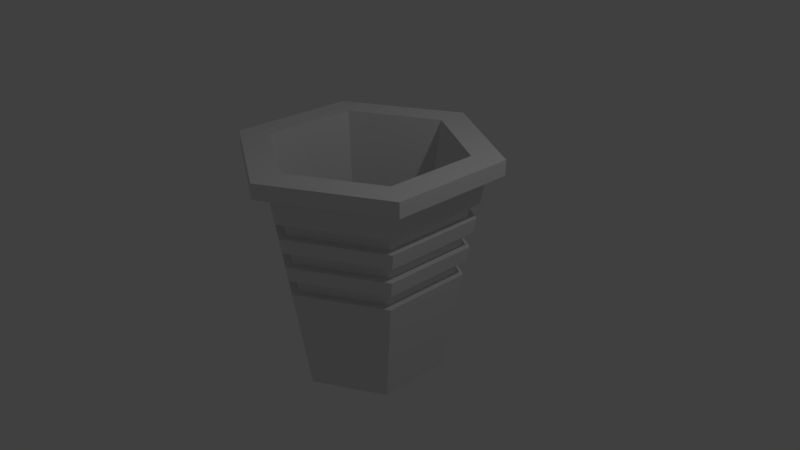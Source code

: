 # Source: cup.blend  (saved by Blender 2.79.0; exported with 4.5.12 LTS)
import bpy
from mathutils import Matrix  # noqa: F401  (used for matrix-valued properties, if any)

bpy.ops.wm.read_factory_settings(use_empty=True)
scene = bpy.context.scene
scene.name = 'Scene'

# ---- collections
col_collection_1 = bpy.data.collections.new('Collection 1'); scene.collection.children.link(col_collection_1)

# ---- world
world_world = bpy.data.worlds.new('World'); scene.world = world_world
world_world.color = (0.05088, 0.05088, 0.05088)
world_world.use_sun_shadow = False
world_world.sun_shadow_jitter_overblur = 0.0
world_world.cycles.sampling_method = 'MANUAL'

# ---- cameras
cam_camera = bpy.data.cameras.new('Camera')
cam_camera.clip_end = 100.0
cam_camera.lens = 35.0
cam_camera.sensor_width = 32.0
cam_camera.sensor_height = 18.0
cam_camera.ortho_scale = 7.314
cam_camera.dof.focus_distance = 0.0
cam_camera.dof.aperture_fstop = 128.0

# ---- lights
light_lamp = bpy.data.lights.new('Lamp', 'POINT')
light_lamp.transmission_factor = 0.0
light_lamp.cutoff_distance = 30.0
light_lamp.energy = 100.0
light_lamp.shadow_buffer_clip_start = 1.001
light_lamp.shadow_soft_size = 0.1
light_lamp.shadow_maximum_resolution = 0.006
light_lamp.use_absolute_resolution = True

# ---- meshes
me_cone = bpy.data.meshes.new('Cone')
me_cone.from_pydata([(-1.068, 0.6167, 0.55), (-1.126, 0.65, 0.95), (-1.01, 0.5833, 0.15), (-1.097, 0.6333, 0.75), (-0.9815, 0.5667, -0.05), (-1.039, 0.6, 0.35), (-1.068, -0.6167, 0.55), (-1.126, -0.65, 0.95), (-1.01, -0.5833, 0.15), (-1.097, -0.6333, 0.75), (-1.039, -0.6, 0.35), (-0.9815, -0.5667, -0.05), (1.126, 0.65, 0.95), (1.068, 0.6167, 0.55), (1.01, 0.5833, 0.15), (1.097, 0.6333, 0.75), (0.9815, 0.5667, -0.05), (1.039, 0.6, 0.35), (0.9815, 0.08667, -0.05), (1.068, -0.6167, 0.55), (1.126, -0.65, 0.95), (1.01, -0.5833, 0.15), (1.097, -0.6333, 0.75), (1.097, 0.2, 0.75), (1.039, -0.6, 0.35), (0.9815, -0.5667, -0.05), (0.0, 1.233, 0.55), (0.0, 1.133, -0.05), (0.0, 1.267, 0.75), (0.0, 1.3, 0.95), (0.0, 1.2, 0.35), (0.0, 1.167, 0.15), (-1.107e-07, -1.267, 0.75), (-9.908e-08, -1.133, -0.05), (-1.049e-07, -1.2, 0.35), (-1.136e-07, -1.3, 0.95), (-1.078e-07, -1.233, 0.55), (-1.02e-07, -1.167, 0.15), (0.0, 0.8, -1.25), (0.6928, 0.4, -1.25), (0.6928, -0.4, -1.25), (-6.994e-08, -0.8, -1.25), (-0.6928, -0.4, -1.25), (-0.6928, 0.4, -1.25), (0.0, 1.7, 1.35), (0.0, 1.7, 1.55), (1.472, 0.85, 1.35), (1.472, 0.85, 1.55), (1.472, -0.85, 1.35), (1.472, -0.85, 1.55), (-1.486e-07, -1.7, 1.35), (-1.486e-07, -1.7, 1.55), (-1.472, -0.85, 1.35), (-1.472, -0.85, 1.55), (-1.472, 0.85, 1.35), (-1.472, 0.85, 1.55), (0.0, 1.0, -1.45), (0.866, 0.5, -1.45), (0.866, -0.5, -1.45), (-8.742e-08, -1.0, -1.45), (-0.866, -0.5, -1.45), (-0.866, 0.5, -1.45), (-1.284, -0.7414, 1.35), (0.0, 1.483, 1.35), (1.284, 0.7414, 1.35), (-1.284, 0.7414, 1.35), (-1.296e-07, -1.483, 1.35), (1.284, -0.7414, 1.35), (-1.111, 0.6414, 1.55), (-1.111, -0.2241, 1.55), (-1.111, -0.6414, 1.55), (1.111, 0.6414, 1.55), (1.111, -0.6414, 1.55), (0.0, 1.283, 1.55), (-1.121e-07, -1.283, 1.55), (1.165, -0.6724, 0.55), (1.195, -0.6897, 0.75), (1.075, -0.6207, -0.05), (1.105, -0.6379, 0.15), (-1.236e-07, -1.414, 0.95), (-1.146e-07, -1.31, 0.35), (-1.176e-07, -1.345, 0.55), (1.135, -0.6552, 0.35), (-1.115e-07, -1.276, 0.15), (1.224, -0.7069, 0.95), (-1.206e-07, -1.379, 0.75), (-1.085e-07, -1.241, -0.05), (-1.075, -0.6207, -0.05), (-1.195, -0.6897, 0.75), (-1.224, -0.7069, 0.95), (-1.135, -0.6552, 0.35), (-1.105, -0.6379, 0.15), (-1.165, -0.6724, 0.55), (1.075, 0.6207, -0.05), (1.075, 0.2322, -0.05), (1.195, 0.6897, 0.75), (1.195, 0.369, 0.75), (1.224, 0.7069, 0.95), (1.135, 0.6552, 0.35), (1.165, 0.6724, 0.55), (1.105, 0.6379, 0.15), (-1.075, 0.6207, -0.05), (-1.105, 0.6379, 0.15), (-1.195, 0.6897, 0.75), (-1.165, 0.6724, 0.55), (-1.135, 0.6552, 0.35), (-1.224, 0.7069, 0.95), (0.0, 1.276, 0.15), (0.0, 1.241, -0.05), (0.0, 1.414, 0.95), (0.0, 1.31, 0.35), (0.0, 1.379, 0.75), (0.0, 1.345, 0.55), (0.0, 1.7, 1.35), (1.472, 0.85, 1.35), (1.472, -0.85, 1.35), (-1.486e-07, -1.7, 1.35), (-1.472, -0.85, 1.35), (-1.472, 0.85, 1.35), (-1.111, 0.6414, 1.55), (-1.111, -0.2241, 1.55), (-1.111, -0.6414, 1.55), (1.111, 0.6414, 1.55), (1.111, -0.6414, 1.55), (0.0, 1.283, 1.55), (-1.121e-07, -1.283, 1.55)], [], [(25, 18, 16, 14, 21), (24, 17, 13, 19), (22, 23, 15, 12, 20), (27, 4, 2, 31), (30, 5, 0, 26), (28, 3, 1, 29), (33, 25, 21, 37), (34, 24, 19, 36), (32, 22, 20, 35), (4, 11, 8, 2), (5, 10, 6, 0), (3, 9, 7, 1), (11, 33, 37, 8), (10, 34, 36, 6), (9, 32, 35, 7), (16, 27, 31, 14), (17, 30, 26, 13), (15, 28, 29, 12), (38, 39, 71, 73), (39, 40, 72, 71), (40, 41, 74, 72), (41, 42, 70, 74), (42, 43, 68, 69, 70), (43, 38, 73, 68), (38, 43, 42, 41, 40, 39), (44, 45, 47, 46), (46, 47, 49, 48), (48, 49, 51, 50), (50, 51, 53, 52), (47, 71, 72, 74, 70, 69, 53, 51, 49), (52, 53, 55, 54), (54, 55, 45, 44), (44, 46, 64, 63, 65, 54), (56, 108, 93, 57), (57, 93, 94, 77, 58), (58, 77, 86, 59), (59, 86, 87, 60), (60, 87, 101, 61), (61, 101, 108, 56), (56, 57, 58, 59, 60, 61), (54, 65, 62, 66, 67, 64, 46, 48, 50, 52), (53, 69, 68, 73, 71, 47, 45, 55), (83, 78, 82, 80), (81, 75, 76, 85), (79, 84, 67, 66), (103, 3, 28, 15, 23, 96, 95, 111), (91, 8, 37, 21, 14, 100, 78, 83), (97, 12, 29, 1, 7, 89, 106, 109), (98, 17, 24, 34, 10, 5, 105, 90, 80, 82), (100, 14, 31, 2, 8, 91, 102, 107), (94, 18, 25, 33, 11, 4, 101, 87, 86, 77), (78, 100, 98, 82), (75, 99, 95, 96, 76), (84, 97, 64, 67), (105, 5, 30, 17, 98, 110), (107, 102, 105, 110), (112, 104, 103, 111), (109, 106, 65, 63), (91, 83, 80, 90), (92, 81, 85, 88), (89, 79, 66, 62), (99, 13, 26, 0, 6, 92, 104, 112), (102, 91, 90, 105), (104, 92, 88, 103), (106, 89, 62, 65), (96, 23, 22, 32, 9, 3, 103, 88, 85, 76), (92, 6, 36, 19, 13, 99, 75, 81), (89, 7, 35, 20, 12, 97, 84, 79), (101, 4, 27, 16, 18, 94, 93, 108), (100, 107, 110, 98), (99, 112, 111, 95), (97, 109, 63, 64), (52, 50, 116, 117), (48, 46, 114, 115), (54, 52, 117, 118), (46, 44, 113, 114), (50, 48, 115, 116), (44, 54, 118, 113), (70, 74, 125, 121), (72, 71, 122, 123), (69, 70, 121, 120), (73, 68, 119, 124), (74, 72, 123, 125), (71, 73, 124, 122), (68, 69, 120, 119)])
_uv = me_cone.uv_layers.new(name='UVMap')
_uv.uv.foreach_set('vector', [0.2573, 0.491, 0.2582, 0.4923, 0.259, 0.493, 0.2589, 0.494, 0.2569, 0.4914, 0.2559, 0.4926, 0.259, 0.4963, 0.259, 0.4976, 0.2554, 0.4932, 0.2537, 0.4948, 0.257, 0.4992, 0.2591, 0.5011, 0.2589, 0.5039, 0.2528, 0.4958, 0.2608, 0.491, 0.2608, 0.487, 0.2611, 0.4866, 0.2611, 0.4914, 0.2621, 0.4926, 0.2622, 0.4854, 0.2628, 0.4847, 0.2627, 0.4933, 0.2643, 0.4951, 0.2645, 0.4828, 0.2654, 0.4817, 0.2652, 0.4963, 0.2573, 0.487, 0.2573, 0.491, 0.2569, 0.4914, 0.257, 0.4866, 0.2559, 0.4854, 0.2559, 0.4926, 0.2554, 0.4932, 0.2554, 0.4848, 0.2537, 0.4828, 0.2537, 0.4948, 0.2528, 0.4958, 0.2528, 0.4818, 0.2608, 0.487, 0.259, 0.485, 0.259, 0.4842, 0.2611, 0.4866, 0.2622, 0.4854, 0.259, 0.4818, 0.259, 0.4805, 0.2628, 0.4847, 0.2645, 0.4828, 0.259, 0.4765, 0.259, 0.4744, 0.2654, 0.4817, 0.259, 0.485, 0.2573, 0.487, 0.257, 0.4866, 0.259, 0.4842, 0.259, 0.4818, 0.2559, 0.4854, 0.2554, 0.4848, 0.259, 0.4805, 0.259, 0.4765, 0.2537, 0.4828, 0.2528, 0.4818, 0.259, 0.4744, 0.259, 0.493, 0.2608, 0.491, 0.2611, 0.4914, 0.2589, 0.494, 0.259, 0.4963, 0.2621, 0.4926, 0.2627, 0.4933, 0.259, 0.4976, 0.2591, 0.5011, 0.2643, 0.4951, 0.2652, 0.4963, 0.2589, 0.5039, 0.7715, 0.4662, 0.7714, 0.466, 0.7715, 0.4587, 0.7742, 0.4636, 0.7714, 0.466, 0.7713, 0.4661, 0.7681, 0.4624, 0.7715, 0.4587, 0.7713, 0.4661, 0.7713, 0.4663, 0.7681, 0.4701, 0.7681, 0.4624, 0.7713, 0.4663, 0.7713, 0.4664, 0.7716, 0.4738, 0.7681, 0.4701, 0.7713, 0.4664, 0.7714, 0.4664, 0.7744, 0.4708, 0.7724, 0.4735, 0.7716, 0.4738, 0.7714, 0.4664, 0.7715, 0.4662, 0.7742, 0.4636, 0.7744, 0.4708, 0.7715, 0.4662, 0.7714, 0.4664, 0.7713, 0.4664, 0.7713, 0.4663, 0.7713, 0.4661, 0.7714, 0.466, 0.7883, 0.4643, 0.7875, 0.4634, 0.7875, 0.452, 0.7883, 0.4512, 0.7883, 0.4512, 0.7875, 0.452, 0.7826, 0.447, 0.7826, 0.4453, 0.7826, 0.4453, 0.7826, 0.447, 0.7779, 0.4525, 0.7771, 0.4515, 0.7771, 0.4515, 0.7779, 0.4525, 0.7779, 0.4638, 0.7771, 0.4646, 0.7875, 0.452, 0.7862, 0.4537, 0.7826, 0.4497, 0.7791, 0.4538, 0.7793, 0.4621, 0.7807, 0.4638, 0.7779, 0.4638, 0.7779, 0.4525, 0.7826, 0.447, 0.7771, 0.4646, 0.7779, 0.4638, 0.7829, 0.4687, 0.7828, 0.4704, 0.7828, 0.4704, 0.7829, 0.4687, 0.7875, 0.4634, 0.7883, 0.4643, 0.2699, 0.5013, 0.259, 0.5144, 0.2591, 0.5113, 0.2686, 0.4997, 0.2685, 0.4776, 0.271, 0.4754, 0.2595, 0.4892, 0.2606, 0.4908, 0.259, 0.4926, 0.2591, 0.4898, 0.2591, 0.4898, 0.259, 0.4926, 0.2585, 0.4923, 0.2574, 0.4909, 0.2587, 0.4895, 0.2587, 0.4895, 0.2574, 0.4909, 0.2575, 0.4871, 0.2586, 0.4886, 0.2586, 0.4886, 0.2575, 0.4871, 0.2591, 0.4854, 0.2589, 0.4881, 0.2589, 0.4881, 0.2591, 0.4854, 0.2606, 0.4872, 0.2594, 0.4883, 0.2594, 0.4883, 0.2606, 0.4872, 0.2606, 0.4908, 0.2595, 0.4892, 0.2595, 0.4892, 0.2591, 0.4898, 0.2587, 0.4895, 0.2586, 0.4886, 0.2589, 0.4881, 0.2594, 0.4883, 0.271, 0.4754, 0.2685, 0.4776, 0.2588, 0.467, 0.2496, 0.4785, 0.2497, 0.4997, 0.2591, 0.5113, 0.259, 0.5144, 0.2484, 0.5011, 0.2484, 0.4772, 0.2587, 0.464, 0.7779, 0.4638, 0.7807, 0.4638, 0.7828, 0.4661, 0.7863, 0.462, 0.7862, 0.4537, 0.7875, 0.452, 0.7875, 0.4634, 0.7829, 0.4687, 0.2568, 0.4864, 0.2568, 0.4916, 0.2562, 0.4922, 0.2562, 0.4857, 0.2551, 0.4844, 0.255, 0.4935, 0.2542, 0.4943, 0.2542, 0.4834, 0.2523, 0.4811, 0.2522, 0.4964, 0.2497, 0.4997, 0.2496, 0.4785, 0.264, 0.4833, 0.2645, 0.4828, 0.2643, 0.4951, 0.2591, 0.5011, 0.257, 0.4992, 0.2578, 0.4992, 0.2591, 0.4999, 0.2639, 0.4947, 0.259, 0.4837, 0.259, 0.4842, 0.257, 0.4866, 0.2569, 0.4914, 0.2589, 0.494, 0.2589, 0.4945, 0.2568, 0.4916, 0.2568, 0.4864, 0.2588, 0.5052, 0.2589, 0.5039, 0.2652, 0.4963, 0.2654, 0.4817, 0.259, 0.4744, 0.2591, 0.473, 0.266, 0.4812, 0.2658, 0.497, 0.259, 0.4958, 0.259, 0.4963, 0.2559, 0.4926, 0.2559, 0.4854, 0.259, 0.4818, 0.2622, 0.4854, 0.2619, 0.4858, 0.259, 0.4825, 0.2562, 0.4857, 0.2562, 0.4922, 0.2589, 0.4945, 0.2589, 0.494, 0.2611, 0.4914, 0.2611, 0.4866, 0.259, 0.4842, 0.259, 0.4837, 0.2613, 0.4864, 0.2613, 0.4916, 0.2585, 0.4923, 0.2582, 0.4923, 0.2573, 0.491, 0.2573, 0.487, 0.259, 0.485, 0.2608, 0.487, 0.2606, 0.4872, 0.2591, 0.4854, 0.2575, 0.4871, 0.2574, 0.4909, 0.2568, 0.4916, 0.2589, 0.4945, 0.259, 0.4958, 0.2562, 0.4922, 0.255, 0.4935, 0.259, 0.4984, 0.2591, 0.4999, 0.2578, 0.4992, 0.2542, 0.4943, 0.2522, 0.4964, 0.2588, 0.5052, 0.2591, 0.5113, 0.2497, 0.4997, 0.2619, 0.4858, 0.2622, 0.4854, 0.2621, 0.4926, 0.259, 0.4963, 0.259, 0.4958, 0.2619, 0.4923, 0.2613, 0.4916, 0.2613, 0.4864, 0.2619, 0.4858, 0.2619, 0.4923, 0.263, 0.4937, 0.2631, 0.4844, 0.264, 0.4833, 0.2639, 0.4947, 0.2658, 0.497, 0.266, 0.4812, 0.2685, 0.4776, 0.2686, 0.4997, 0.259, 0.4837, 0.2568, 0.4864, 0.2562, 0.4857, 0.259, 0.4825, 0.259, 0.4796, 0.2551, 0.4844, 0.2542, 0.4834, 0.259, 0.4776, 0.2591, 0.473, 0.2523, 0.4811, 0.2496, 0.4785, 0.2588, 0.467, 0.259, 0.4984, 0.259, 0.4976, 0.2627, 0.4933, 0.2628, 0.4847, 0.259, 0.4805, 0.259, 0.4796, 0.2631, 0.4844, 0.263, 0.4937, 0.2613, 0.4864, 0.259, 0.4837, 0.259, 0.4825, 0.2619, 0.4858, 0.2631, 0.4844, 0.259, 0.4796, 0.259, 0.4776, 0.264, 0.4833, 0.266, 0.4812, 0.2591, 0.473, 0.2588, 0.467, 0.2685, 0.4776, 0.2578, 0.4992, 0.257, 0.4992, 0.2537, 0.4948, 0.2537, 0.4828, 0.259, 0.4765, 0.2645, 0.4828, 0.264, 0.4833, 0.259, 0.4776, 0.2542, 0.4834, 0.2542, 0.4943, 0.259, 0.4796, 0.259, 0.4805, 0.2554, 0.4848, 0.2554, 0.4932, 0.259, 0.4976, 0.259, 0.4984, 0.255, 0.4935, 0.2551, 0.4844, 0.2591, 0.473, 0.259, 0.4744, 0.2528, 0.4818, 0.2528, 0.4958, 0.2589, 0.5039, 0.2588, 0.5052, 0.2522, 0.4964, 0.2523, 0.4811, 0.2606, 0.4872, 0.2608, 0.487, 0.2608, 0.491, 0.259, 0.493, 0.2582, 0.4923, 0.2585, 0.4923, 0.259, 0.4926, 0.2606, 0.4908, 0.2589, 0.4945, 0.2613, 0.4916, 0.2619, 0.4923, 0.259, 0.4958, 0.259, 0.4984, 0.263, 0.4937, 0.2639, 0.4947, 0.2591, 0.4999, 0.2588, 0.5052, 0.2658, 0.497, 0.2686, 0.4997, 0.2591, 0.5113, 0.782, 0.4707, 0.7773, 0.4768, 0.7771, 0.4767, 0.782, 0.4704, 0.7772, 0.488, 0.782, 0.4935, 0.782, 0.4938, 0.7771, 0.4882, 0.7869, 0.4758, 0.782, 0.4707, 0.782, 0.4704, 0.787, 0.4757, 0.782, 0.4935, 0.7865, 0.4869, 0.7866, 0.487, 0.782, 0.4938, 0.7773, 0.4768, 0.7772, 0.488, 0.7771, 0.4882, 0.7771, 0.4767, 0.7865, 0.4869, 0.7869, 0.4758, 0.787, 0.4757, 0.7866, 0.487, 0.7698, 0.4795, 0.7682, 0.4866, 0.7681, 0.4866, 0.7698, 0.4793, 0.7699, 0.4942, 0.7741, 0.4942, 0.7741, 0.4943, 0.7698, 0.4943, 0.7723, 0.4796, 0.7698, 0.4795, 0.7698, 0.4793, 0.7723, 0.4795, 0.7763, 0.4869, 0.7748, 0.48, 0.7749, 0.4799, 0.7763, 0.4869, 0.7682, 0.4866, 0.7699, 0.4942, 0.7698, 0.4943, 0.7681, 0.4866, 0.7741, 0.4942, 0.7763, 0.4869, 0.7763, 0.4869, 0.7741, 0.4943, 0.7748, 0.48, 0.7723, 0.4796, 0.7723, 0.4795, 0.7749, 0.4799])
me_cone.use_remesh_preserve_volume = False
me_cone.use_remesh_preserve_attributes = False
me_cone.use_mirror_vertex_groups = False
me_cone.update()

# ---- objects
ob_lamp = bpy.data.objects.new('Lamp', light_lamp)
ob_camera = bpy.data.objects.new('Camera', cam_camera)
ob_cone = bpy.data.objects.new('Cone', me_cone)

# ---- transforms, parenting, visibility, modifiers, constraints
ob_lamp.location = (4.076, 1.005, 5.904)
ob_lamp.rotation_euler = (0.6503, 0.05522, 1.866)
ob_lamp.lock_rotations_4d = False
ob_lamp.empty_display_type = 'ARROWS'
ob_lamp.color = (0.0, 0.0, 0.0, 0.0)
ob_lamp.lineart.crease_threshold = 0.0
ob_camera.location = (7.481, -6.508, 5.344)
ob_camera.rotation_euler = (1.109, 0.0, 0.8149)
ob_camera.lock_rotations_4d = False
ob_camera.empty_display_type = 'ARROWS'
ob_camera.color = (0.0, 0.0, 0.0, 0.0)
ob_camera.display_type = 'WIRE'
ob_camera.lineart.crease_threshold = 0.0
ob_cone.location = (0.0, 0.0, -0.05)
ob_cone.lineart.crease_threshold = 0.0

# ---- collection membership
col_collection_1.objects.link(ob_lamp)
col_collection_1.objects.link(ob_camera)
col_collection_1.objects.link(ob_cone)

# ---- scene / render settings (as saved in the file)
scene.camera = ob_camera
scene.frame_start = 1; scene.frame_end = 250; scene.frame_set(15)
scene.render.engine = 'BLENDER_EEVEE_NEXT'
scene.render.resolution_percentage = 50
scene.render.dither_intensity = 0.0
scene.cycles.use_denoising = False
scene.cycles.samples = 128
scene.cycles.sampling_pattern = 'TABULATED_SOBOL'
scene.cycles.use_adaptive_sampling = False
scene.cycles.use_light_tree = False
scene.cycles.blur_glossy = 0.0
scene.cycles.sample_clamp_indirect = 0.0
scene.view_settings.view_transform = 'Standard'
bpy.context.view_layer.update()
